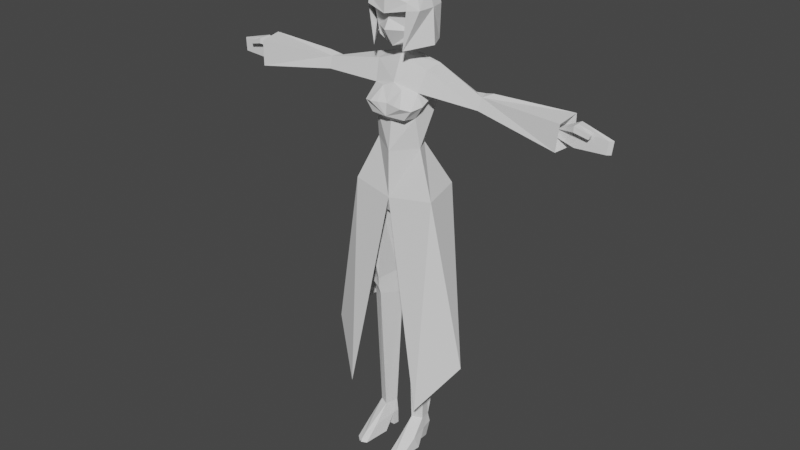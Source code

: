 # Source: kuze.blend  (saved by Blender 2.90.8; exported with 4.5.12 LTS)
import bpy
from mathutils import Matrix  # noqa: F401  (used for matrix-valued properties, if any)

bpy.ops.wm.read_factory_settings(use_empty=True)
scene = bpy.context.scene
scene.name = 'Scene'

# ---- collections
col_collection = bpy.data.collections.new('Collection'); scene.collection.children.link(col_collection)

# ---- world
world_world = bpy.data.worlds.new('World'); scene.world = world_world
world_world.use_nodes = True; world_world.node_tree.nodes.clear()
_N = world_world.node_tree.nodes; _L = world_world.node_tree.links
n0 = _N.new('ShaderNodeOutputWorld'); n0.name = 'World Output'; n0.location = (300, 300)
n1 = _N.new('ShaderNodeBackground'); n1.name = 'Background'; n1.location = (10, 300)
n1.inputs[0].default_value = (0.05088, 0.05088, 0.05088, 1.0)
_L.new(n1.outputs[0], n0.inputs[0])
n0.is_active_output = True
world_world.color = (0.05088, 0.05088, 0.05088)
world_world.use_sun_shadow = False
world_world.sun_shadow_jitter_overblur = 0.0

# ---- meshes
me_cylinder = bpy.data.meshes.new('Cylinder')
me_cylinder.from_pydata([(1.157, -0.4363, 2.052), (1.194, -0.8823, 11.29), (0.9125, 0.4643, 2.073), (0.7761, 0.9155, 10.81), (1.756, 0.6232, 2.02), (2.752, 1.433, 10.81), (1.843, -0.09187, 2.031), (2.105, -0.3122, 11.34), (0.981, 0.6271, 12.55), (2.149, 0.8582, 12.8), (1.26, -1.009, 11.81), (2.109, -0.5399, 11.82), (1.287, -0.96, 12.41), (2.117, -0.4056, 12.41), (0.2902, 0.01087, 17.61), (2.332, 2.039, 19.46), (0.9286, -0.96, 17.82), (3.009, -0.9565, 19.32), (0.0, -1.402, 22.09), (0.0, 0.6271, 18.17), (1.655, -0.3717, 22.38), (0.0, -1.432, 18.96), (0.0, -0.9628, 17.74), (0.9597, 2.258, 19.83), (0.0, 1.963, 19.6), (1.071, 0.761, 22.37), (0.0, 0.761, 22.77), (0.0, -1.154, 24.05), (1.518, -0.6837, 24.4), (1.797, 1.662, 26.09), (0.0, 1.898, 26.33), (1.245, -1.417, 24.4), (0.0, -1.642, 24.46), (1.771, -1.425, 25.09), (1.177, -1.734, 25.2), (2.052, -0.6837, 25.24), (0.0, -1.571, 25.29), (0.6226, -1.697, 25.26), (1.636, -0.6048, 26.02), (0.0, -0.8919, 26.44), (0.7203, -1.04, 26.12), (0.845, 0.5255, 0.04715), (1.619, 0.63, 0.05534), (0.9975, -2.748, 0.04982), (1.944, -2.529, 0.05526), (0.7839, 0.4268, 1.241), (1.807, 0.7825, 1.278), (1.055, -1.689, 0.8758), (1.999, -1.17, 0.9693), (1.884, 0.001608, 1.155), (1.637, 0.09013, 0.05532), (2.105, -0.8159, 0.0553), (0.848, 0.01771, 1.174), (0.9013, 0.1179, 0.04742), (0.8073, -0.8438, 0.04804), (1.45, -2.452, 0.414), (1.395, -2.926, 0.05487), (1.498, -2.913, 0.0572), (1.43, -0.8304, 0.05153), (1.439, -2.442, 0.05215), (1.874, -0.06976, 27.36), (0.0, -0.2087, 28.02), (1.911, 1.13, 27.56), (0.0, 1.032, 28.02), (5.12, 0.6924, 26.01), (5.787, -0.2653, 25.83), (5.866, 0.0008702, 26.59), (5.118, 0.5184, 26.61), (5.707, 0.8612, 25.87), (5.705, 0.6205, 26.63), (6.341, 0.8526, 25.54), (6.376, 0.4534, 26.81), (10.8, 0.07092, 25.5), (10.84, 0.113, 25.94), (10.83, 0.4511, 25.49), (10.88, 0.4064, 25.97), (0.0, 0.8481, 27.54), (0.0, 0.9746, 29.07), (0.471, 0.3576, 27.54), (0.471, 0.3576, 29.07), (0.0, 0.2731, 29.08), (0.0, 0.2906, 27.56), (1.656, -0.7493, 31.22), (1.243, 1.266, 29.78), (1.32, -0.7398, 29.77), (1.01, 1.153, 29.33), (1.124, -0.8156, 29.21), (0.0, 1.001, 28.91), (0.0, -0.986, 28.71), (0.0, -1.741, 29.86), (0.0, -1.364, 30.48), (0.9208, -1.162, 31.77), (0.0, -1.426, 32.03), (12.08, 0.09643, 25.12), (12.18, 0.1376, 26.24), (12.05, 0.5749, 25.09), (12.16, 0.6522, 26.54), (14.02, 0.2374, 25.17), (14.11, 0.2803, 25.98), (14.22, 0.4594, 25.14), (14.32, 0.4841, 25.99), (12.17, 0.1781, 26.54), (12.18, -0.2685, 26.17), (12.17, -0.2356, 26.52), (13.09, 0.08837, 25.94), (13.16, 0.09112, 26.13), (13.09, -0.1679, 25.94), (13.17, -0.1471, 26.15), (1.446, -0.5837, 32.23), (0.0, -0.8473, 32.79), (1.449, 1.399, 32.21), (0.0, 1.451, 32.79), (1.323, 0.2422, 29.65), (1.08, 0.1352, 29.07), (0.0, -0.04785, 28.56), (1.511, 0.4065, 32.43), (0.0, 0.2823, 33.08), (0.0, 1.97, 32.23), (0.0, 1.722, 29.88), (1.958, -0.8989, 31.12), (1.739, 1.383, 31.1), (2.023, 0.2917, 31.13), (0.0, 2.308, 31.32), (1.086, -1.395, 28.67), (1.69, 1.333, 28.96), (2.196, 0.2456, 28.9), (0.0, 2.265, 28.98), (1.424, -1.375, 31.61), (0.0, -1.694, 32.01), (1.424, -1.488, 31.14), (0.0, -1.752, 30.84), (11.39, -0.7153, 24.91), (11.53, -0.5967, 26.59), (11.44, 1.208, 24.8), (11.62, 0.9245, 26.8)], [], [(0, 1, 3, 2), (2, 3, 5, 4), (1, 7, 11, 10), (4, 5, 7, 6), (6, 7, 1, 0), (5, 9, 7), (3, 5, 9, 8), (10, 11, 13, 12), (9, 11, 7), (11, 9, 13), (3, 1, 8), (1, 10, 8), (10, 12, 8), (8, 9, 15, 14), (13, 9, 15, 17), (12, 13, 17, 16), (8, 12, 16, 14), (17, 21, 16), (14, 16, 22, 19), (21, 22, 16), (21, 17, 20), (14, 15, 23, 19), (19, 23, 24), (17, 15, 25, 20), (23, 15, 25), (24, 23, 25, 26), (26, 25, 29, 30), (20, 25, 29, 28), (18, 20, 28, 27), (27, 28, 31), (31, 32, 27), (32, 31, 33, 34), (35, 33, 31, 28), (32, 34, 37), (36, 32, 37), (37, 34, 40), (36, 37, 40, 39), (40, 34, 33, 38), (35, 38, 33), (40, 38, 39), (29, 35, 28), (35, 29, 38), (45, 46, 42, 41), (48, 55, 57, 44), (48, 44, 51, 49), (47, 52, 54, 43), (2, 45, 52), (6, 48, 49), (6, 55, 48), (2, 4, 46, 45), (50, 49, 52, 53), (49, 50, 42, 46), (41, 42, 50, 53), (53, 52, 45, 41), (49, 58, 52), (47, 0, 52), (43, 54, 58, 59, 56), (4, 6, 49), (46, 4, 49), (0, 55, 6), (2, 52, 0), (55, 0, 47), (56, 55, 47, 43), (59, 55, 56), (59, 57, 55), (57, 59, 58, 51, 44), (58, 49, 51), (52, 58, 54), (39, 38, 60, 61), (30, 29, 62, 63), (61, 60, 62, 63), (60, 38, 65, 66), (62, 60, 66, 67), (62, 29, 64, 67), (38, 29, 64, 65), (67, 64, 68, 69), (69, 68, 70, 71), (67, 66, 69), (69, 71, 66), (64, 68, 65), (68, 65, 70), (75, 74, 133, 134), (74, 72, 131, 133), (76, 77, 79, 78), (78, 79, 80, 81), (112, 84, 86, 113), (113, 86, 88, 114), (84, 89, 88, 86), (89, 84, 90), (90, 84, 82, 91), (90, 91, 92), (74, 72, 93, 95), (75, 74, 95, 96), (73, 72, 93, 94), (95, 93, 97, 99), (96, 95, 99, 100), (94, 101, 98), (94, 93, 97, 98), (101, 73, 75, 96), (98, 101, 96, 100), (73, 101, 103), (73, 94, 102), (73, 102, 103), (98, 97, 99, 100), (102, 94, 104, 106), (103, 102, 106, 107), (103, 101, 105, 107), (101, 94, 104, 105), (105, 104, 106, 107), (116, 115, 110, 111), (109, 108, 115, 116), (85, 113, 114, 87), (83, 112, 113, 85), (111, 110, 117), (87, 118, 85), (85, 118, 83), (110, 120, 122, 117), (115, 108, 119, 121), (115, 121, 120, 110), (120, 124, 126, 122), (121, 119, 123, 125), (121, 125, 124, 120), (108, 109, 128, 127), (108, 127, 119), (127, 128, 130, 129), (119, 127, 129, 123), (18, 21, 20), (66, 65, 131, 132), (70, 133, 131, 65), (66, 132, 134, 71), (71, 134, 133, 70), (73, 75, 134, 132), (72, 73, 132, 131)])
_uv = me_cylinder.uv_layers.new(name='UVMap')
_uv.uv.foreach_set('vector', [1.0, 0.5, 1.0, 1.0, 0.75, 1.0, 0.75, 0.5, 0.75, 0.5, 0.75, 1.0, 0.5, 1.0, 0.5, 0.5, 0.0, 1.0, 0.25, 1.0, 0.25, 1.0, 0.0, 1.0, 0.5, 0.5, 0.5, 1.0, 0.25, 1.0, 0.25, 0.5, 0.25, 0.5, 0.25, 1.0, 0.0, 1.0, 0.0, 0.5, 0.5, 1.0, 0.5, 1.0, 0.25, 1.0, 0.75, 1.0, 0.5, 1.0, 0.5, 1.0, 0.75, 1.0, 0.0, 1.0, 0.25, 1.0, 0.25, 1.0, 0.0, 1.0, 0.5, 1.0, 0.25, 1.0, 0.25, 1.0, 0.25, 1.0, 0.5, 1.0, 0.25, 1.0, 0.75, 1.0, 1.0, 1.0, 0.75, 1.0, 1.0, 1.0, 0.0, 1.0, 0.75, 1.0, 0.0, 1.0, 0.0, 1.0, 0.75, 1.0, 0.75, 1.0, 0.5, 1.0, 0.5, 1.0, 0.75, 1.0, 0.25, 1.0, 0.5, 1.0, 0.5, 1.0, 0.25, 1.0, 0.0, 1.0, 0.25, 1.0, 0.25, 1.0, 0.0, 1.0, 0.75, 1.0, 0.0, 1.0, 0.0, 1.0, 0.75, 1.0, 0.25, 1.0, 0.0, 0.0, 0.0, 1.0, 0.75, 1.0, 0.0, 1.0, 0.0, 1.0, 0.75, 1.0, 0.0, 0.0, 0.0, 1.0, 0.0, 1.0, 0.0, 0.0, 0.25, 1.0, 0.25, 1.0, 0.75, 1.0, 0.5, 1.0, 0.5, 1.0, 0.75, 1.0, 0.75, 1.0, 0.5, 1.0, 0.0, 0.0, 0.25, 1.0, 0.5, 1.0, 0.5, 1.0, 0.25, 1.0, 0.5, 1.0, 0.5, 1.0, 0.5, 1.0, 0.0, 0.0, 0.5, 1.0, 0.5, 1.0, 0.0, 0.0, 0.0, 0.0, 0.5, 1.0, 0.5, 1.0, 0.0, 0.0, 0.25, 1.0, 0.5, 1.0, 0.5, 1.0, 0.25, 1.0, 0.0, 0.0, 0.25, 1.0, 0.25, 1.0, 0.0, 0.0, 0.0, 0.0, 0.25, 1.0, 0.0, 0.0, 0.0, 0.0, 0.0, 0.0, 0.0, 0.0, 0.0, 0.0, 0.0, 0.0, 0.0, 0.0, 0.0, 0.0, 0.0, 0.0, 0.0, 0.0, 0.0, 0.0, 0.25, 1.0, 0.0, 0.0, 0.0, 0.0, 0.0, 0.0, 0.0, 0.0, 0.0, 0.0, 0.0, 0.0, 0.0, 0.0, 0.0, 0.0, 0.0, 0.0, 0.0, 0.0, 0.0, 0.0, 0.0, 0.0, 0.0, 0.0, 0.0, 0.0, 0.0, 0.0, 0.0, 0.0, 0.0, 0.0, 0.0, 0.0, 0.0, 0.0, 0.0, 0.0, 0.0, 0.0, 0.0, 0.0, 0.0, 0.0, 0.5, 1.0, 0.0, 0.0, 0.25, 1.0, 0.0, 0.0, 0.5, 1.0, 0.0, 0.0, 0.75, 0.5, 0.5, 0.5, 0.5, 0.5, 0.75, 0.5, 0.25, 0.5, 0.1176, 0.5, 0.1292, 0.5, 0.25, 0.5, 0.25, 0.5, 0.25, 0.5, 0.3703, 0.5, 0.4, 0.5, 0.0, 0.5, 0.6119, 0.5, 0.4981, 0.5, 0.0, 0.5, 0.75, 0.5, 0.75, 0.5, 0.6119, 0.5, 0.25, 0.5, 0.25, 0.5, 0.4, 0.5, 0.25, 0.5, 0.1207, 0.5, 0.25, 0.5, 0.75, 0.5, 0.5, 0.5, 0.5, 0.5, 0.75, 0.5, 0.434, 0.5, 0.4, 0.5, 0.6119, 0.5, 0.675, 0.5, 0.4, 0.5, 0.434, 0.5, 0.5, 0.5, 0.5, 0.5, 0.75, 0.5, 0.5, 0.5, 0.434, 0.5, 0.675, 0.5, 0.675, 0.5, 0.6119, 0.5, 0.75, 0.5, 0.75, 0.5, 0.4, 0.5, 0.4368, 0.5, 0.6119, 0.5, 0.0, 0.5, 0.0, 0.5, 0.6119, 0.5, 0.0, 0.5, 0.4981, 0.5, 0.4368, 0.5, 0.168, 0.5, 0.1016, 0.5, 0.5, 0.5, 0.25, 0.5, 0.4, 0.5, 0.5, 0.5, 0.5, 0.5, 0.4, 0.5, 0.0, 0.5, 0.1161, 0.5, 0.25, 0.5, 0.7344, 0.5, 0.6119, 0.5, 0.0, 0.5, 0.1161, 0.5, 0.0, 0.5, 0.0, 0.5, 0.1016, 0.5, 0.1207, 0.5, 0.0, 0.5, 0.0, 0.5, 0.168, 0.5, 0.1176, 0.5, 0.1016, 0.5, 0.168, 0.5, 0.1292, 0.5, 0.1176, 0.5, 0.1292, 0.5, 0.168, 0.5, 0.4368, 0.5, 0.3703, 0.5, 0.25, 0.5, 0.4368, 0.5, 0.4, 0.5, 0.3703, 0.5, 0.6119, 0.5, 0.4368, 0.5, 0.4981, 0.5, 0.0, 0.0, 0.0, 0.0, 0.0, 0.0, 0.0, 0.0, 0.0, 0.0, 0.5, 1.0, 0.5, 1.0, 0.0, 0.0, 0.0, 0.0, 0.0, 0.0, 0.5, 1.0, 0.0, 0.0, 0.0, 0.0, 0.0, 0.0, 0.0, 0.0, 0.0, 0.0, 0.5, 1.0, 0.0, 0.0, 0.0, 0.0, 0.5, 1.0, 0.5, 1.0, 0.5, 1.0, 0.5, 1.0, 0.5, 1.0, 0.0, 0.0, 0.5, 1.0, 0.5, 1.0, 0.0, 0.0, 0.5, 1.0, 0.5, 1.0, 0.5, 1.0, 0.5, 1.0, 0.5, 1.0, 0.5, 1.0, 0.5, 1.0, 0.5, 1.0, 0.5, 1.0, 0.0, 0.0, 0.5, 1.0, 0.5, 1.0, 0.5, 1.0, 0.0, 0.0, 0.5, 1.0, 0.5, 1.0, 0.0, 0.0, 0.5, 1.0, 0.0, 0.0, 0.5, 1.0, 0.5, 1.0, 0.5, 1.0, 0.5, 1.0, 0.5, 1.0, 0.5, 1.0, 0.0, 0.0, 0.0, 0.0, 0.5, 1.0, 1.0, 0.5, 1.0, 1.0, 0.6667, 1.0, 0.6667, 0.5, 0.6667, 0.5, 0.6667, 1.0, 0.6667, 1.0, 0.6667, 0.5, 0.8333, 0.7558, 0.8333, 1.0, 0.6667, 1.0, 0.6667, 0.7558, 0.6667, 0.7558, 0.6667, 1.0, 0.5, 1.0, 0.5, 0.7558, 0.8333, 1.0, 0.0, 0.0, 0.5, 1.0, 0.6667, 1.0, 0.0, 0.0, 0.8333, 1.0, 0.0, 0.0, 0.0, 0.0, 0.8333, 1.0, 0.8333, 1.0, 0.0, 0.0, 0.0, 0.0, 0.0, 0.0, 0.0, 0.0, 0.5, 1.0, 0.0, 0.0, 0.0, 0.0, 0.5, 1.0, 0.5, 1.0, 0.5, 1.0, 0.5, 1.0, 0.5, 1.0, 0.0, 0.0, 0.0, 0.0, 0.0, 0.0, 0.0, 0.0, 0.5, 1.0, 0.0, 0.0, 0.0, 0.0, 0.5, 1.0, 0.5, 1.0, 0.5, 1.0, 0.5, 1.0, 0.5, 1.0, 0.0, 0.0, 0.1777, 0.3554, 0.0, 0.0, 0.0, 0.0, 0.0, 0.0, 0.0, 0.0, 0.0, 0.0, 0.1777, 0.3554, 0.0, 0.0, 0.5, 1.0, 0.5, 1.0, 0.0, 0.0, 0.1777, 0.3554, 0.5, 1.0, 0.5, 1.0, 0.0, 0.0, 0.1777, 0.3554, 0.1777, 0.3554, 0.0, 0.0, 0.0, 0.0, 0.0, 0.0, 0.0, 0.0, 0.0, 0.0, 0.1777, 0.3554, 0.0, 0.0, 0.0, 0.0, 0.5, 1.0, 0.5, 1.0, 0.0, 0.0, 0.0, 0.0, 0.0, 0.0, 0.0, 0.0, 0.1777, 0.3554, 0.0, 0.0, 0.0, 0.0, 0.1777, 0.3554, 0.1777, 0.3554, 0.1777, 0.3554, 0.1777, 0.3554, 0.1777, 0.3554, 0.1777, 0.3554, 0.0, 0.0, 0.0, 0.0, 0.1777, 0.3554, 0.1777, 0.3554, 0.0, 0.0, 0.0, 0.0, 0.1777, 0.3554, 0.0, 0.0, 0.0, 0.0, 0.0, 0.0, 0.0, 0.0, 0.0, 0.0, 0.0, 0.0, 0.0, 0.0, 0.0, 0.0, 0.6667, 0.5, 0.6667, 0.7558, 0.5, 0.7558, 0.5, 0.5, 0.8333, 0.5, 0.8333, 0.7558, 0.6667, 0.7558, 0.6667, 0.5, 0.0, 0.0, 0.0, 0.0, 0.0, 0.0, 0.5, 0.5, 0.0, 0.0, 0.6667, 0.5, 0.6667, 0.5, 0.0, 0.0, 0.8333, 0.5, 0.0, 0.0, 0.0, 0.0, 0.0, 0.0, 0.0, 0.0, 0.0, 0.0, 0.0, 0.0, 0.0, 0.0, 0.0, 0.0, 0.0, 0.0, 0.0, 0.0, 0.0, 0.0, 0.0, 0.0, 0.0, 0.0, 0.0, 0.0, 0.0, 0.0, 0.0, 0.0, 0.0, 0.0, 0.0, 0.0, 0.0, 0.0, 0.0, 0.0, 0.0, 0.0, 0.0, 0.0, 0.0, 0.0, 0.0, 0.0, 0.0, 0.0, 0.0, 0.0, 0.0, 0.0, 0.0, 0.0, 0.0, 0.0, 0.0, 0.0, 0.0, 0.0, 0.0, 0.0, 0.0, 0.0, 0.0, 0.0, 0.0, 0.0, 0.0, 0.0, 0.0, 0.0, 0.0, 0.0, 0.0, 0.0, 0.0, 0.0, 0.0, 0.0, 0.25, 1.0, 0.0, 0.0, 0.0, 0.0, 0.0, 0.0, 0.0, 0.0, 0.5, 1.0, 0.5, 1.0, 0.0, 0.0, 0.0, 0.0, 0.0, 0.0, 0.0, 0.0, 0.5, 1.0, 0.5, 1.0, 0.5, 1.0, 0.5, 1.0, 0.5, 1.0, 0.5, 1.0, 0.0, 0.0, 0.5, 1.0, 0.5, 1.0, 0.0, 0.0, 0.0, 0.0, 0.0, 0.0, 0.0, 0.0, 0.0, 0.0])
me_cylinder.use_remesh_fix_poles = True
me_cylinder.use_remesh_preserve_attributes = False
me_cylinder.use_mirror_vertex_groups = False
me_cylinder.update()
me_cylinder_001 = bpy.data.meshes.new('Cylinder.001')
me_cylinder_001.from_pydata([(2.332, 2.039, 19.46), (3.009, -0.9565, 19.32), (0.0, -1.432, 18.96), (0.9597, 2.258, 19.83), (0.0, 1.963, 19.6), (5.257, -0.4559, 7.821), (2.772, -2.182, 4.277), (2.332, 2.039, 10.68), (0.9597, 2.258, 11.04), (0.0, 2.305, 11.19)], [], [(1, 2, 6, 5), (5, 0, 1), (0, 3, 8, 7), (0, 5, 7), (8, 3, 4, 9)])
_uv = me_cylinder_001.uv_layers.new(name='UVMap')
_uv.uv.foreach_set('vector', [0.25, 1.0, 0.0, 0.0, 0.0, 0.0, 0.25, 1.0, 0.25, 1.0, 0.5, 1.0, 0.25, 1.0, 0.5, 1.0, 0.5, 1.0, 0.5, 1.0, 0.5, 1.0, 0.5, 1.0, 0.25, 1.0, 0.5, 1.0, 0.5, 1.0, 0.5, 1.0, 0.5, 1.0, 0.5, 1.0])
me_cylinder_001.use_remesh_fix_poles = True
me_cylinder_001.use_remesh_preserve_attributes = False
me_cylinder_001.use_mirror_vertex_groups = False
me_cylinder_001.update()

# ---- objects
ob_empty = bpy.data.objects.new('Empty', None)
ob_empty_001 = bpy.data.objects.new('Empty.001', None)
ob_empty_002 = bpy.data.objects.new('Empty.002', None)
ob_cylinder = bpy.data.objects.new('Cylinder', me_cylinder)
ob_cylinder_001 = bpy.data.objects.new('Cylinder.001', me_cylinder_001)

# ---- transforms, parenting, visibility, modifiers, constraints
ob_empty.location = (0.02229, 1.0, 1.204)
ob_empty.rotation_euler = (1.571, -0.0, -0.0)
ob_empty.empty_display_type = 'IMAGE'
ob_empty.empty_display_size = 5.0
ob_empty.empty_image_side = 'FRONT'
ob_empty.lineart.crease_threshold = 0.0
ob_empty_001.location = (-1.0, -0.09484, 1.208)
ob_empty_001.rotation_euler = (1.571, -0.0, 1.571)
ob_empty_001.empty_display_type = 'IMAGE'
ob_empty_001.empty_display_size = 5.0
ob_empty_001.empty_image_side = 'FRONT'
ob_empty_001.lineart.crease_threshold = 0.0
ob_empty_002.location = (0.02296, -1.0, 1.206)
ob_empty_002.rotation_euler = (1.571, 0.0, 3.142)
ob_empty_002.scale = (1.438, 1.438, 1.438)
ob_empty_002.empty_display_type = 'IMAGE'
ob_empty_002.empty_display_size = 5.0
ob_empty_002.empty_image_side = 'FRONT'
ob_empty_002.lineart.crease_threshold = 0.0
ob_cylinder.location = (0.0, 0.0, 0.0)
ob_cylinder.scale = (0.07269, 0.07269, 0.07269)
ob_cylinder.lineart.crease_threshold = 0.0
_m = ob_cylinder.modifiers.new('Mirror', 'MIRROR')
_m.use_clip = True
ob_cylinder_001.location = (0.0, 0.0, 0.0)
ob_cylinder_001.scale = (0.07269, 0.07269, 0.07269)
ob_cylinder_001.lineart.crease_threshold = 0.0
_m = ob_cylinder_001.modifiers.new('Mirror', 'MIRROR')
_m.use_clip = True

# ---- collection membership
col_collection.objects.link(ob_empty)
col_collection.objects.link(ob_empty_001)
col_collection.objects.link(ob_empty_002)
col_collection.objects.link(ob_cylinder)
col_collection.objects.link(ob_cylinder_001)

# ---- scene / render settings (as saved in the file)
scene.frame_start = 1; scene.frame_end = 250; scene.frame_set(1)
scene.render.engine = 'BLENDER_EEVEE_NEXT'
scene.cycles.use_denoising = False
scene.cycles.samples = 128
scene.cycles.sampling_pattern = 'TABULATED_SOBOL'
scene.cycles.use_adaptive_sampling = False
scene.cycles.use_light_tree = False
scene.view_settings.view_transform = 'Filmic'
bpy.context.view_layer.update()

# ---- added for rendering (the .blend has no active camera and no usable light): camera, sun
cam_auto = bpy.data.cameras.new('AutoCamera')
cam_auto.lens = 50.0
cam_auto.sensor_width = 36.0
cam_auto.clip_end = 1000.0
ob_auto_camera = bpy.data.objects.new('AutoCamera', cam_auto)
scene.collection.objects.link(ob_auto_camera)
ob_auto_camera.location = (2.96144, -3.57619, 3.57309)
ob_auto_camera.rotation_euler = (1.09748, -7.21219e-08, 0.694738)
scene.camera = ob_auto_camera
light_auto_sun = bpy.data.lights.new('AutoSun', 'SUN')
light_auto_sun.energy = 3.0
light_auto_sun.angle = 0.0523599
ob_auto_sun = bpy.data.objects.new('AutoSun', light_auto_sun)
scene.collection.objects.link(ob_auto_sun)
ob_auto_sun.rotation_euler = (0.872665, 0.174533, 0.523599)
bpy.context.view_layer.update()
